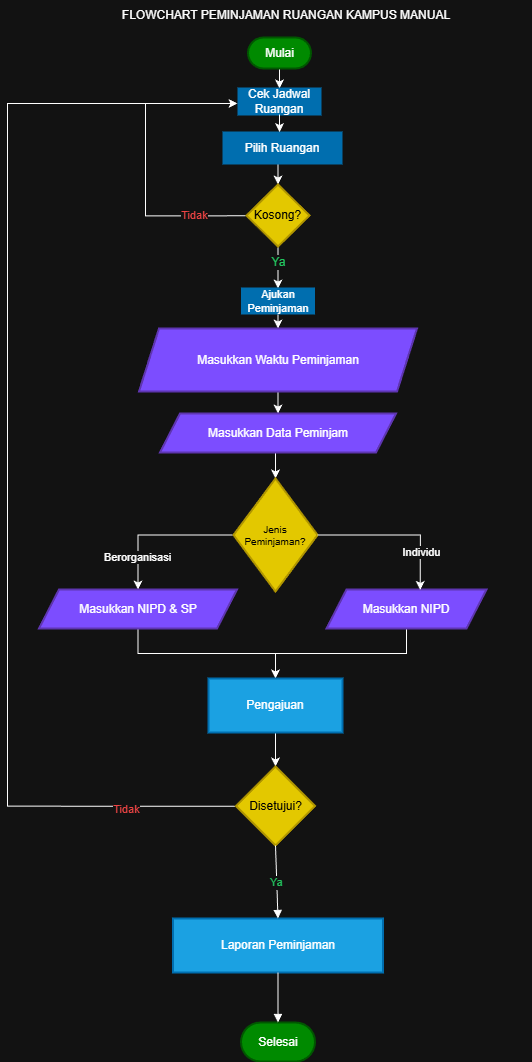

The diagram above was exported from draw.io. Its source (the exported page's mxGraphModel, read from the mxfile embedded in the PNG):
<mxGraphModel dx="1737" dy="1100" grid="0" gridSize="10" guides="1" tooltips="1" connect="1" arrows="1" fold="1" page="1" pageScale="1" pageWidth="850" pageHeight="1100" background="none" math="0" shadow="0">
  <root>
    <mxCell id="0" />
    <mxCell id="1" parent="0" />
    <mxCell id="6tz19gNxV76k-U7XotJg-85" edge="1" parent="1" source="6tz19gNxV76k-U7XotJg-40" style="edgeStyle=orthogonalEdgeStyle;rounded=0;orthogonalLoop=1;jettySize=auto;html=1;exitX=0.5;exitY=1;exitDx=0;exitDy=0;entryX=0.5;entryY=0;entryDx=0;entryDy=0;" target="6tz19gNxV76k-U7XotJg-41">
      <mxGeometry relative="1" as="geometry" />
    </mxCell>
    <mxCell id="6tz19gNxV76k-U7XotJg-40" parent="1" style="rounded=1;whiteSpace=wrap;arcSize=50;strokeWidth=2;fillColor=#008a00;strokeColor=#005700;fontColor=#ffffff;" value="Mulai" vertex="1">
      <mxGeometry height="31" width="63" x="386.5" y="46" as="geometry" />
    </mxCell>
    <mxCell id="6tz19gNxV76k-U7XotJg-41" parent="1" style="whiteSpace=wrap;strokeWidth=2;fillColor=#006EAF;strokeColor=#006EAF;fontColor=#ffffff;" value="Cek Jadwal Ruangan" vertex="1">
      <mxGeometry height="26" width="82" x="377" y="97" as="geometry" />
    </mxCell>
    <mxCell id="6tz19gNxV76k-U7XotJg-89" edge="1" parent="1" source="6tz19gNxV76k-U7XotJg-42" style="edgeStyle=orthogonalEdgeStyle;rounded=0;orthogonalLoop=1;jettySize=auto;html=1;exitX=0.5;exitY=1;exitDx=0;exitDy=0;entryX=0.5;entryY=0;entryDx=0;entryDy=0;" target="6tz19gNxV76k-U7XotJg-43">
      <mxGeometry relative="1" as="geometry" />
    </mxCell>
    <mxCell id="6tz19gNxV76k-U7XotJg-42" parent="1" style="whiteSpace=wrap;strokeWidth=2;fillColor=#006EAF;strokeColor=#006EAF;fontColor=#ffffff;" value="Pilih Ruangan" vertex="1">
      <mxGeometry height="31" width="118" x="362" y="141" as="geometry" />
    </mxCell>
    <mxCell id="6tz19gNxV76k-U7XotJg-91" edge="1" parent="1" source="6tz19gNxV76k-U7XotJg-43" style="edgeStyle=orthogonalEdgeStyle;rounded=0;orthogonalLoop=1;jettySize=auto;html=1;exitX=0.5;exitY=1;exitDx=0;exitDy=0;entryX=0.5;entryY=0;entryDx=0;entryDy=0;" target="6tz19gNxV76k-U7XotJg-44">
      <mxGeometry relative="1" as="geometry" />
    </mxCell>
    <mxCell id="6tz19gNxV76k-U7XotJg-97" connectable="0" parent="6tz19gNxV76k-U7XotJg-91" style="edgeLabel;html=1;align=center;verticalAlign=middle;resizable=0;points=[];fontSize=12;" value="&lt;font style=&quot;color: rgb(34, 197, 94);&quot;&gt;Ya&lt;/font&gt;" vertex="1">
      <mxGeometry relative="1" x="-0.2963" as="geometry">
        <mxPoint as="offset" />
      </mxGeometry>
    </mxCell>
    <mxCell id="6tz19gNxV76k-U7XotJg-109" edge="1" parent="1" source="6tz19gNxV76k-U7XotJg-43" style="edgeStyle=orthogonalEdgeStyle;rounded=0;orthogonalLoop=1;jettySize=auto;html=1;exitX=0.012;exitY=0.505;exitDx=0;exitDy=0;exitPerimeter=0;">
      <mxGeometry relative="1" as="geometry">
        <Array as="points">
          <mxPoint x="284" y="224" />
          <mxPoint x="284" y="112" />
        </Array>
        <mxPoint x="386.5" y="224.59" as="sourcePoint" />
        <mxPoint x="376" y="112" as="targetPoint" />
      </mxGeometry>
    </mxCell>
    <mxCell id="6tz19gNxV76k-U7XotJg-112" connectable="0" parent="6tz19gNxV76k-U7XotJg-109" style="edgeLabel;html=1;align=center;verticalAlign=middle;resizable=0;points=[];" value="&lt;span&gt;&lt;font style=&quot;color: rgb(239, 68, 68);&quot;&gt;Tidak&lt;/font&gt;&lt;/span&gt;" vertex="1">
      <mxGeometry relative="1" x="-0.649" y="-1" as="geometry">
        <mxPoint as="offset" />
      </mxGeometry>
    </mxCell>
    <mxCell id="6tz19gNxV76k-U7XotJg-43" parent="1" style="rhombus;strokeWidth=2;whiteSpace=wrap;fillColor=#e3c800;strokeColor=#B09500;fontColor=#000000;" value="Kosong?" vertex="1">
      <mxGeometry height="62" width="63" x="385" y="193" as="geometry" />
    </mxCell>
    <mxCell id="6tz19gNxV76k-U7XotJg-95" edge="1" parent="1" source="6tz19gNxV76k-U7XotJg-44" style="edgeStyle=orthogonalEdgeStyle;rounded=0;orthogonalLoop=1;jettySize=auto;html=1;exitX=0.5;exitY=1;exitDx=0;exitDy=0;entryX=0.5;entryY=0;entryDx=0;entryDy=0;" target="6tz19gNxV76k-U7XotJg-45">
      <mxGeometry relative="1" as="geometry" />
    </mxCell>
    <mxCell id="6tz19gNxV76k-U7XotJg-44" parent="1" style="whiteSpace=wrap;strokeWidth=2;fillColor=#006EAF;strokeColor=#006EAF;fontColor=#ffffff;fontSize=11;" value="Ajukan Peminjaman" vertex="1">
      <mxGeometry height="25" width="72" x="380.5" y="297" as="geometry" />
    </mxCell>
    <mxCell id="6tz19gNxV76k-U7XotJg-94" edge="1" parent="1" source="6tz19gNxV76k-U7XotJg-45" style="edgeStyle=orthogonalEdgeStyle;rounded=0;orthogonalLoop=1;jettySize=auto;html=1;exitX=0.5;exitY=1;exitDx=0;exitDy=0;entryX=0.5;entryY=0;entryDx=0;entryDy=0;" target="6tz19gNxV76k-U7XotJg-46">
      <mxGeometry relative="1" as="geometry" />
    </mxCell>
    <mxCell id="6tz19gNxV76k-U7XotJg-45" parent="1" style="shape=parallelogram;perimeter=parallelogramPerimeter;fixedSize=1;strokeWidth=2;whiteSpace=wrap;fillColor=#7C4DFF;strokeColor=#5E35B1;fontColor=#ffffff;" value="Masukkan Waktu Peminjaman" vertex="1">
      <mxGeometry height="63" width="278" x="277.5" y="337" as="geometry" />
    </mxCell>
    <mxCell id="6tz19gNxV76k-U7XotJg-96" edge="1" parent="1" source="6tz19gNxV76k-U7XotJg-46" style="edgeStyle=orthogonalEdgeStyle;rounded=0;orthogonalLoop=1;jettySize=auto;html=1;exitX=0.5;exitY=1;exitDx=0;exitDy=0;entryX=0.5;entryY=0;entryDx=0;entryDy=0;" target="6tz19gNxV76k-U7XotJg-47">
      <mxGeometry relative="1" as="geometry" />
    </mxCell>
    <mxCell id="6tz19gNxV76k-U7XotJg-46" parent="1" style="shape=parallelogram;perimeter=parallelogramPerimeter;fixedSize=1;strokeWidth=2;whiteSpace=wrap;fillColor=#7C4DFF;strokeColor=#5E35B1;fontColor=#ffffff;" value="Masukkan Data Peminjam" vertex="1">
      <mxGeometry height="39" width="236" x="298.5" y="422" as="geometry" />
    </mxCell>
    <mxCell id="6tz19gNxV76k-U7XotJg-99" edge="1" parent="1" source="6tz19gNxV76k-U7XotJg-47" style="edgeStyle=orthogonalEdgeStyle;rounded=0;orthogonalLoop=1;jettySize=auto;html=1;exitX=0;exitY=0.5;exitDx=0;exitDy=0;entryX=0.5;entryY=0;entryDx=0;entryDy=0;" target="6tz19gNxV76k-U7XotJg-48">
      <mxGeometry relative="1" as="geometry" />
    </mxCell>
    <mxCell id="6tz19gNxV76k-U7XotJg-104" connectable="0" parent="6tz19gNxV76k-U7XotJg-99" style="edgeLabel;html=1;align=center;verticalAlign=middle;resizable=0;points=[];" value="Berorganisasi" vertex="1">
      <mxGeometry relative="1" x="0.5561" y="-1" as="geometry">
        <mxPoint as="offset" />
      </mxGeometry>
    </mxCell>
    <mxCell id="6tz19gNxV76k-U7XotJg-47" parent="1" style="rhombus;strokeWidth=2;whiteSpace=wrap;fillColor=#e3c800;strokeColor=#B09500;fontColor=#000000;fontSize=10;" value="Jenis Peminjaman?" vertex="1">
      <mxGeometry height="113" width="84" x="372" y="487" as="geometry" />
    </mxCell>
    <mxCell id="6tz19gNxV76k-U7XotJg-106" edge="1" parent="1" source="6tz19gNxV76k-U7XotJg-48" style="edgeStyle=orthogonalEdgeStyle;rounded=0;orthogonalLoop=1;jettySize=auto;html=1;exitX=0.5;exitY=1;exitDx=0;exitDy=0;entryX=0.5;entryY=0;entryDx=0;entryDy=0;" target="6tz19gNxV76k-U7XotJg-50">
      <mxGeometry relative="1" as="geometry" />
    </mxCell>
    <mxCell id="6tz19gNxV76k-U7XotJg-48" parent="1" style="shape=parallelogram;perimeter=parallelogramPerimeter;fixedSize=1;strokeWidth=2;whiteSpace=wrap;fillColor=#7C4DFF;strokeColor=#5E35B1;fontColor=#ffffff;" value="Masukkan NIPD &amp; SP" vertex="1">
      <mxGeometry height="39" width="198" x="177.5" y="598" as="geometry" />
    </mxCell>
    <mxCell id="6tz19gNxV76k-U7XotJg-107" edge="1" parent="1" source="6tz19gNxV76k-U7XotJg-49" style="edgeStyle=orthogonalEdgeStyle;rounded=0;orthogonalLoop=1;jettySize=auto;html=1;exitX=0.5;exitY=1;exitDx=0;exitDy=0;entryX=0.5;entryY=0;entryDx=0;entryDy=0;" target="6tz19gNxV76k-U7XotJg-50">
      <mxGeometry relative="1" as="geometry" />
    </mxCell>
    <mxCell id="6tz19gNxV76k-U7XotJg-49" parent="1" style="shape=parallelogram;perimeter=parallelogramPerimeter;fixedSize=1;strokeWidth=2;whiteSpace=wrap;fillColor=#7C4DFF;strokeColor=#5E35B1;fontColor=#ffffff;" value="Masukkan NIPD" vertex="1">
      <mxGeometry height="39" width="160" x="465" y="598" as="geometry" />
    </mxCell>
    <mxCell id="6tz19gNxV76k-U7XotJg-108" edge="1" parent="1" source="6tz19gNxV76k-U7XotJg-50" style="edgeStyle=orthogonalEdgeStyle;rounded=0;orthogonalLoop=1;jettySize=auto;html=1;exitX=0.5;exitY=1;exitDx=0;exitDy=0;entryX=0.5;entryY=0;entryDx=0;entryDy=0;" target="6tz19gNxV76k-U7XotJg-51">
      <mxGeometry relative="1" as="geometry" />
    </mxCell>
    <mxCell id="6tz19gNxV76k-U7XotJg-50" parent="1" style="whiteSpace=wrap;strokeWidth=2;fillColor=#1ba1e2;strokeColor=#006EAF;fontColor=#ffffff;" value="Pengajuan" vertex="1">
      <mxGeometry height="54" width="134" x="347" y="687" as="geometry" />
    </mxCell>
    <mxCell id="6tz19gNxV76k-U7XotJg-111" edge="1" parent="1" source="6tz19gNxV76k-U7XotJg-51" style="edgeStyle=orthogonalEdgeStyle;rounded=0;orthogonalLoop=1;jettySize=auto;html=1;exitX=-0.008;exitY=0.503;exitDx=0;exitDy=0;exitPerimeter=0;">
      <mxGeometry relative="1" as="geometry">
        <Array as="points">
          <mxPoint x="146" y="814" />
          <mxPoint x="146" y="112" />
        </Array>
        <mxPoint x="371" y="817" as="sourcePoint" />
        <mxPoint x="376" y="112" as="targetPoint" />
      </mxGeometry>
    </mxCell>
    <mxCell id="PjE4BvKOC-tpYwxEm9yO-14" connectable="0" parent="6tz19gNxV76k-U7XotJg-111" style="edgeLabel;html=1;align=center;verticalAlign=middle;resizable=0;points=[];fontFamily=Helvetica;fontSize=11;fontColor=default;labelBackgroundColor=default;" value="&lt;font style=&quot;color: rgb(239, 68, 68);&quot;&gt;Tidak&lt;/font&gt;" vertex="1">
      <mxGeometry relative="1" x="-0.8091" y="2" as="geometry">
        <mxPoint as="offset" />
      </mxGeometry>
    </mxCell>
    <mxCell id="6tz19gNxV76k-U7XotJg-51" parent="1" style="rhombus;strokeWidth=2;whiteSpace=wrap;fillColor=#e3c800;strokeColor=#B09500;fontColor=#000000;" value="Disetujui?" vertex="1">
      <mxGeometry height="79" width="79" x="374.5" y="775" as="geometry" />
    </mxCell>
    <mxCell id="6tz19gNxV76k-U7XotJg-52" parent="1" style="whiteSpace=wrap;strokeWidth=2;fillColor=#1ba1e2;strokeColor=#006EAF;fontColor=#ffffff;" value="Laporan Peminjaman" vertex="1">
      <mxGeometry height="54" width="210" x="311.5" y="927" as="geometry" />
    </mxCell>
    <mxCell id="6tz19gNxV76k-U7XotJg-53" parent="1" style="rounded=1;whiteSpace=wrap;arcSize=50;strokeWidth=2;fillColor=#008a00;strokeColor=#005700;fontColor=#ffffff;" value="Selesai" vertex="1">
      <mxGeometry height="39" width="74" x="379.5" y="1031" as="geometry" />
    </mxCell>
    <mxCell id="6tz19gNxV76k-U7XotJg-68" edge="1" parent="1" source="6tz19gNxV76k-U7XotJg-51" style="curved=1;startArrow=none;endArrow=block;exitX=0.5;exitY=1.01;entryX=0.5;entryY=0.01;rounded=0;fontColor=#22C55E;" target="6tz19gNxV76k-U7XotJg-52" value="Ya">
      <mxGeometry relative="1" as="geometry">
        <Array as="points" />
      </mxGeometry>
    </mxCell>
    <mxCell id="6tz19gNxV76k-U7XotJg-69" edge="1" parent="1" source="6tz19gNxV76k-U7XotJg-52" style="curved=1;startArrow=none;endArrow=block;exitX=0.5;exitY=1.01;entryX=0.5;entryY=0.01;rounded=0;" target="6tz19gNxV76k-U7XotJg-53" value="">
      <mxGeometry relative="1" as="geometry">
        <Array as="points" />
      </mxGeometry>
    </mxCell>
    <mxCell id="6tz19gNxV76k-U7XotJg-70" parent="1" style="text;html=1;whiteSpace=wrap;strokeColor=none;fillColor=none;align=center;verticalAlign=middle;rounded=0;" value="FLOWCHART PEMINJAMAN RUANGAN KAMPUS MANUAL" vertex="1">
      <mxGeometry height="30" width="490" x="180" y="9" as="geometry" />
    </mxCell>
    <mxCell id="6tz19gNxV76k-U7XotJg-102" edge="1" parent="1" source="6tz19gNxV76k-U7XotJg-47" style="edgeStyle=orthogonalEdgeStyle;rounded=0;orthogonalLoop=1;jettySize=auto;html=1;exitX=1;exitY=0.5;exitDx=0;exitDy=0;entryX=0.586;entryY=0.01;entryDx=0;entryDy=0;entryPerimeter=0;" target="6tz19gNxV76k-U7XotJg-49">
      <mxGeometry relative="1" as="geometry" />
    </mxCell>
    <mxCell id="6tz19gNxV76k-U7XotJg-105" connectable="0" parent="6tz19gNxV76k-U7XotJg-102" style="edgeLabel;html=1;align=center;verticalAlign=middle;resizable=0;points=[];" value="Individu" vertex="1">
      <mxGeometry relative="1" x="0.5305" as="geometry">
        <mxPoint as="offset" />
      </mxGeometry>
    </mxCell>
    <mxCell id="PjE4BvKOC-tpYwxEm9yO-13" edge="1" parent="1" source="6tz19gNxV76k-U7XotJg-41" style="edgeStyle=orthogonalEdgeStyle;shape=connector;rounded=0;orthogonalLoop=1;jettySize=auto;html=1;exitX=0.5;exitY=1;exitDx=0;exitDy=0;entryX=0.475;entryY=-0.012;entryDx=0;entryDy=0;entryPerimeter=0;strokeColor=default;align=center;verticalAlign=middle;fontFamily=Helvetica;fontSize=11;fontColor=default;labelBackgroundColor=default;endArrow=classic;" target="6tz19gNxV76k-U7XotJg-42">
      <mxGeometry relative="1" as="geometry" />
    </mxCell>
  </root>
</mxGraphModel>